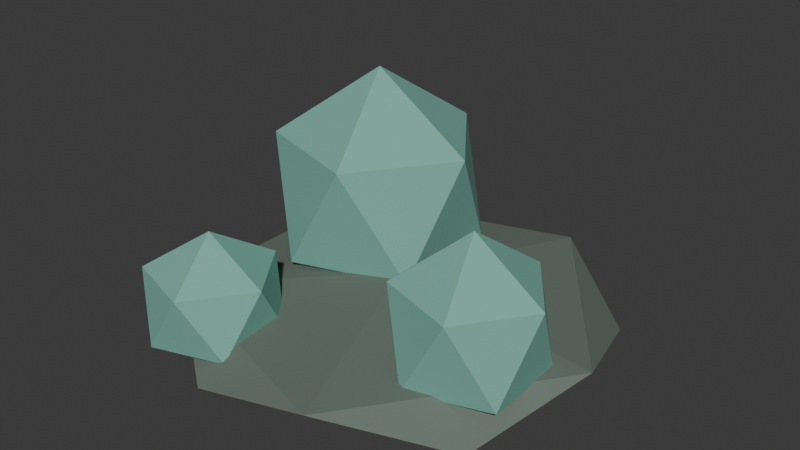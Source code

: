 # Source: ore-copper.blend  (saved by Blender 4.5.87; exported with 4.5.12 LTS)
import bpy
from mathutils import Matrix  # noqa: F401  (used for matrix-valued properties, if any)

bpy.ops.wm.read_factory_settings(use_empty=True)
scene = bpy.context.scene
scene.name = 'Scene'

# ---- collections
col_collection = bpy.data.collections.new('Collection'); scene.collection.children.link(col_collection)

# ---- materials (node trees are filled in below, after node groups)
mat_world_palette = bpy.data.materials.new('world_palette')

# ---- material node trees
mat_world_palette.use_nodes = True; mat_world_palette.node_tree.nodes.clear()
_N = mat_world_palette.node_tree.nodes; _L = mat_world_palette.node_tree.links
n0 = _N.new('ShaderNodeBsdfPrincipled'); n0.name = 'Principled BSDF'; n0.location = (-200, 100)
n0.inputs[1].default_value = 0.05
n0.inputs[2].default_value = 0.84
n1 = _N.new('ShaderNodeOutputMaterial'); n1.name = 'Material Output'; n1.location = (200, 100)
n2 = _N.new('ShaderNodeVertexColor'); n2.name = 'Color Attribute'; n2.location = (0, 0)
n2.layer_name = 'Color'
_L.new(n0.outputs[0], n1.inputs[0])
_L.new(n2.outputs[0], n0.inputs[0])
n1.is_active_output = True

# ---- world
world_world = bpy.data.worlds.new('World'); scene.world = world_world
world_world.use_nodes = True; world_world.node_tree.nodes.clear()
_N = world_world.node_tree.nodes; _L = world_world.node_tree.links
n0 = _N.new('ShaderNodeOutputWorld'); n0.name = 'World Output'; n0.location = (200, 100)
n1 = _N.new('ShaderNodeBackground'); n1.name = 'Background'; n1.location = (-200, 100)
n1.inputs[0].default_value = (0.05088, 0.05088, 0.05088, 1.0)
_L.new(n1.outputs[0], n0.inputs[0])
n0.is_active_output = True
world_world.color = (0.05088, 0.05088, 0.05088)
world_world.sun_shadow_jitter_overblur = 0.0

# ---- meshes
me_icosphere = bpy.data.meshes.new('Icosphere')
me_icosphere.from_pydata([(0.0, 0.0, 0.0), (0.322, -0.2313, 0.03869), (-0.123, -0.3743, 0.03869), (-0.398, 0.0, 0.03869), (-0.123, 0.3743, 0.03869), (0.322, 0.2313, 0.03869), (0.123, -0.3743, 0.1013), (-0.322, -0.2313, 0.1013), (-0.322, 0.2313, 0.1013), (0.123, 0.3743, 0.1013), (0.398, 0.0, 0.1013), (0.0, 0.0, 0.14), (-0.13, 0.1, -7.451e-09), (0.02557, -0.01303, 0.1299), (-0.1894, -0.08289, 0.1299), (-0.3223, 0.1, 0.1299), (-0.1894, 0.2829, 0.1299), (0.02557, 0.213, 0.1299), (-0.07058, -0.08289, 0.3401), (-0.2856, -0.01303, 0.3401), (-0.2856, 0.213, 0.3401), (-0.07058, 0.2829, 0.3401), (0.0623, 0.1, 0.3401), (-0.13, 0.1, 0.47), (0.23, -0.1, 0.0), (0.3385, -0.1789, 0.09397), (0.1885, -0.2276, 0.09397), (0.09584, -0.1, 0.09397), (0.1885, 0.0276, 0.09397), (0.3385, -0.02114, 0.09397), (0.2715, -0.2276, 0.246), (0.1215, -0.1789, 0.246), (0.1215, -0.02114, 0.246), (0.2715, 0.0276, 0.246), (0.3642, -0.1, 0.246), (0.23, -0.1, 0.34), (-0.2, -0.26, 0.0), (-0.1023, -0.331, 0.07186), (-0.2373, -0.3748, 0.07186), (-0.3207, -0.26, 0.07186), (-0.2373, -0.1452, 0.07186), (-0.1023, -0.189, 0.07186), (-0.1627, -0.3748, 0.1881), (-0.2977, -0.331, 0.1881), (-0.2977, -0.189, 0.1881), (-0.1627, -0.1452, 0.1881), (-0.07925, -0.26, 0.1881), (-0.2, -0.26, 0.26)], [], [(0, 1, 2), (1, 0, 5), (0, 2, 3), (0, 3, 4), (0, 4, 5), (1, 5, 10), (2, 1, 6), (3, 2, 7), (4, 3, 8), (5, 4, 9), (1, 10, 6), (2, 6, 7), (3, 7, 8), (4, 8, 9), (5, 9, 10), (6, 10, 11), (7, 6, 11), (8, 7, 11), (9, 8, 11), (10, 9, 11), (12, 13, 14), (13, 12, 17), (12, 14, 15), (12, 15, 16), (12, 16, 17), (13, 17, 22), (14, 13, 18), (15, 14, 19), (16, 15, 20), (17, 16, 21), (13, 22, 18), (14, 18, 19), (15, 19, 20), (16, 20, 21), (17, 21, 22), (18, 22, 23), (19, 18, 23), (20, 19, 23), (21, 20, 23), (22, 21, 23), (24, 25, 26), (25, 24, 29), (24, 26, 27), (24, 27, 28), (24, 28, 29), (25, 29, 34), (26, 25, 30), (27, 26, 31), (28, 27, 32), (29, 28, 33), (25, 34, 30), (26, 30, 31), (27, 31, 32), (28, 32, 33), (29, 33, 34), (30, 34, 35), (31, 30, 35), (32, 31, 35), (33, 32, 35), (34, 33, 35), (36, 37, 38), (37, 36, 41), (36, 38, 39), (36, 39, 40), (36, 40, 41), (37, 41, 46), (38, 37, 42), (39, 38, 43), (40, 39, 44), (41, 40, 45), (37, 46, 42), (38, 42, 43), (39, 43, 44), (40, 44, 45), (41, 45, 46), (42, 46, 47), (43, 42, 47), (44, 43, 47), (45, 44, 47), (46, 45, 47)])
_uv = me_icosphere.uv_layers.new(name='UVMap')
_uv.uv.foreach_set('vector', [0.1818, 0.0, 0.2727, 0.1575, 0.09091, 0.1575, 0.2727, 0.1575, 0.3636, 0.0, 0.4545, 0.1575, 0.9091, 0.0, 1.0, 0.1575, 0.8182, 0.1575, 0.7273, 0.0, 0.8182, 0.1575, 0.6364, 0.1575, 0.5455, 0.0, 0.6364, 0.1575, 0.4545, 0.1575, 0.2727, 0.1575, 0.4545, 0.1575, 0.3636, 0.3149, 0.09091, 0.1575, 0.2727, 0.1575, 0.1818, 0.3149, 0.8182, 0.1575, 1.0, 0.1575, 0.9091, 0.3149, 0.6364, 0.1575, 0.8182, 0.1575, 0.7273, 0.3149, 0.4545, 0.1575, 0.6364, 0.1575, 0.5455, 0.3149, 0.2727, 0.1575, 0.3636, 0.3149, 0.1818, 0.3149, 0.09091, 0.1575, 0.1818, 0.3149, 0.0, 0.3149, 0.8182, 0.1575, 0.9091, 0.3149, 0.7273, 0.3149, 0.6364, 0.1575, 0.7273, 0.3149, 0.5455, 0.3149, 0.4545, 0.1575, 0.5455, 0.3149, 0.3636, 0.3149, 0.1818, 0.3149, 0.3636, 0.3149, 0.2727, 0.4724, 0.0, 0.3149, 0.1818, 0.3149, 0.09091, 0.4724, 0.7273, 0.3149, 0.9091, 0.3149, 0.8182, 0.4724, 0.5455, 0.3149, 0.7273, 0.3149, 0.6364, 0.4724, 0.3636, 0.3149, 0.5455, 0.3149, 0.4545, 0.4724, 0.1818, 0.0, 0.2727, 0.1575, 0.09091, 0.1575, 0.2727, 0.1575, 0.3636, 0.0, 0.4545, 0.1575, 0.9091, 0.0, 1.0, 0.1575, 0.8182, 0.1575, 0.7273, 0.0, 0.8182, 0.1575, 0.6364, 0.1575, 0.5455, 0.0, 0.6364, 0.1575, 0.4545, 0.1575, 0.2727, 0.1575, 0.4545, 0.1575, 0.3636, 0.3149, 0.09091, 0.1575, 0.2727, 0.1575, 0.1818, 0.3149, 0.8182, 0.1575, 1.0, 0.1575, 0.9091, 0.3149, 0.6364, 0.1575, 0.8182, 0.1575, 0.7273, 0.3149, 0.4545, 0.1575, 0.6364, 0.1575, 0.5455, 0.3149, 0.2727, 0.1575, 0.3636, 0.3149, 0.1818, 0.3149, 0.09091, 0.1575, 0.1818, 0.3149, 0.0, 0.3149, 0.8182, 0.1575, 0.9091, 0.3149, 0.7273, 0.3149, 0.6364, 0.1575, 0.7273, 0.3149, 0.5455, 0.3149, 0.4545, 0.1575, 0.5455, 0.3149, 0.3636, 0.3149, 0.1818, 0.3149, 0.3636, 0.3149, 0.2727, 0.4724, 0.0, 0.3149, 0.1818, 0.3149, 0.09091, 0.4724, 0.7273, 0.3149, 0.9091, 0.3149, 0.8182, 0.4724, 0.5455, 0.3149, 0.7273, 0.3149, 0.6364, 0.4724, 0.3636, 0.3149, 0.5455, 0.3149, 0.4545, 0.4724, 0.1818, 0.0, 0.2727, 0.1575, 0.09091, 0.1575, 0.2727, 0.1575, 0.3636, 0.0, 0.4545, 0.1575, 0.9091, 0.0, 1.0, 0.1575, 0.8182, 0.1575, 0.7273, 0.0, 0.8182, 0.1575, 0.6364, 0.1575, 0.5455, 0.0, 0.6364, 0.1575, 0.4545, 0.1575, 0.2727, 0.1575, 0.4545, 0.1575, 0.3636, 0.3149, 0.09091, 0.1575, 0.2727, 0.1575, 0.1818, 0.3149, 0.8182, 0.1575, 1.0, 0.1575, 0.9091, 0.3149, 0.6364, 0.1575, 0.8182, 0.1575, 0.7273, 0.3149, 0.4545, 0.1575, 0.6364, 0.1575, 0.5455, 0.3149, 0.2727, 0.1575, 0.3636, 0.3149, 0.1818, 0.3149, 0.09091, 0.1575, 0.1818, 0.3149, 0.0, 0.3149, 0.8182, 0.1575, 0.9091, 0.3149, 0.7273, 0.3149, 0.6364, 0.1575, 0.7273, 0.3149, 0.5455, 0.3149, 0.4545, 0.1575, 0.5455, 0.3149, 0.3636, 0.3149, 0.1818, 0.3149, 0.3636, 0.3149, 0.2727, 0.4724, 0.0, 0.3149, 0.1818, 0.3149, 0.09091, 0.4724, 0.7273, 0.3149, 0.9091, 0.3149, 0.8182, 0.4724, 0.5455, 0.3149, 0.7273, 0.3149, 0.6364, 0.4724, 0.3636, 0.3149, 0.5455, 0.3149, 0.4545, 0.4724, 0.1818, 0.0, 0.2727, 0.1575, 0.09091, 0.1575, 0.2727, 0.1575, 0.3636, 0.0, 0.4545, 0.1575, 0.9091, 0.0, 1.0, 0.1575, 0.8182, 0.1575, 0.7273, 0.0, 0.8182, 0.1575, 0.6364, 0.1575, 0.5455, 0.0, 0.6364, 0.1575, 0.4545, 0.1575, 0.2727, 0.1575, 0.4545, 0.1575, 0.3636, 0.3149, 0.09091, 0.1575, 0.2727, 0.1575, 0.1818, 0.3149, 0.8182, 0.1575, 1.0, 0.1575, 0.9091, 0.3149, 0.6364, 0.1575, 0.8182, 0.1575, 0.7273, 0.3149, 0.4545, 0.1575, 0.6364, 0.1575, 0.5455, 0.3149, 0.2727, 0.1575, 0.3636, 0.3149, 0.1818, 0.3149, 0.09091, 0.1575, 0.1818, 0.3149, 0.0, 0.3149, 0.8182, 0.1575, 0.9091, 0.3149, 0.7273, 0.3149, 0.6364, 0.1575, 0.7273, 0.3149, 0.5455, 0.3149, 0.4545, 0.1575, 0.5455, 0.3149, 0.3636, 0.3149, 0.1818, 0.3149, 0.3636, 0.3149, 0.2727, 0.4724, 0.0, 0.3149, 0.1818, 0.3149, 0.09091, 0.4724, 0.7273, 0.3149, 0.9091, 0.3149, 0.8182, 0.4724, 0.5455, 0.3149, 0.7273, 0.3149, 0.6364, 0.4724, 0.3636, 0.3149, 0.5455, 0.3149, 0.4545, 0.4724])
_ca = me_icosphere.color_attributes.new('Color', 'FLOAT_COLOR', 'CORNER')
_ca.data.foreach_set('color', [0.1384, 0.1746, 0.147, 1.0, 0.1384, 0.1746, 0.147, 1.0, 0.1384, 0.1746, 0.147, 1.0, 0.1384, 0.1746, 0.147, 1.0, 0.1384, 0.1746, 0.147, 1.0, 0.1384, 0.1746, 0.147, 1.0, 0.1384, 0.1746, 0.147, 1.0, 0.1384, 0.1746, 0.147, 1.0, 0.1384, 0.1746, 0.147, 1.0, 0.1384, 0.1746, 0.147, 1.0, 0.1384, 0.1746, 0.147, 1.0, 0.1384, 0.1746, 0.147, 1.0, 0.1384, 0.1746, 0.147, 1.0, 0.1384, 0.1746, 0.147, 1.0, 0.1384, 0.1746, 0.147, 1.0, 0.1384, 0.1746, 0.147, 1.0, 0.1384, 0.1746, 0.147, 1.0, 0.1384, 0.1746, 0.147, 1.0, 0.1384, 0.1746, 0.147, 1.0, 0.1384, 0.1746, 0.147, 1.0, 0.1384, 0.1746, 0.147, 1.0, 0.1384, 0.1746, 0.147, 1.0, 0.1384, 0.1746, 0.147, 1.0, 0.1384, 0.1746, 0.147, 1.0, 0.1384, 0.1746, 0.147, 1.0, 0.1384, 0.1746, 0.147, 1.0, 0.1384, 0.1746, 0.147, 1.0, 0.1384, 0.1746, 0.147, 1.0, 0.1384, 0.1746, 0.147, 1.0, 0.1384, 0.1746, 0.147, 1.0, 0.1384, 0.1746, 0.147, 1.0, 0.1384, 0.1746, 0.147, 1.0, 0.1384, 0.1746, 0.147, 1.0, 0.1384, 0.1746, 0.147, 1.0, 0.1384, 0.1746, 0.147, 1.0, 0.1384, 0.1746, 0.147, 1.0, 0.1384, 0.1746, 0.147, 1.0, 0.1384, 0.1746, 0.147, 1.0, 0.1384, 0.1746, 0.147, 1.0, 0.1384, 0.1746, 0.147, 1.0, 0.1384, 0.1746, 0.147, 1.0, 0.1384, 0.1746, 0.147, 1.0, 0.1384, 0.1746, 0.147, 1.0, 0.1384, 0.1746, 0.147, 1.0, 0.1384, 0.1746, 0.147, 1.0, 0.1384, 0.1746, 0.147, 1.0, 0.1384, 0.1746, 0.147, 1.0, 0.1384, 0.1746, 0.147, 1.0, 0.1384, 0.1746, 0.147, 1.0, 0.1384, 0.1746, 0.147, 1.0, 0.1384, 0.1746, 0.147, 1.0, 0.1384, 0.1746, 0.147, 1.0, 0.1384, 0.1746, 0.147, 1.0, 0.1384, 0.1746, 0.147, 1.0, 0.1384, 0.1746, 0.147, 1.0, 0.1384, 0.1746, 0.147, 1.0, 0.1384, 0.1746, 0.147, 1.0, 0.1384, 0.1746, 0.147, 1.0, 0.1384, 0.1746, 0.147, 1.0, 0.1384, 0.1746, 0.147, 1.0, 0.1946, 0.4508, 0.3763, 1.0, 0.1946, 0.4508, 0.3763, 1.0, 0.1946, 0.4508, 0.3763, 1.0, 0.1946, 0.4508, 0.3763, 1.0, 0.1946, 0.4508, 0.3763, 1.0, 0.1946, 0.4508, 0.3763, 1.0, 0.1946, 0.4508, 0.3763, 1.0, 0.1946, 0.4508, 0.3763, 1.0, 0.1946, 0.4508, 0.3763, 1.0, 0.1946, 0.4508, 0.3763, 1.0, 0.1946, 0.4508, 0.3763, 1.0, 0.1946, 0.4508, 0.3763, 1.0, 0.1946, 0.4508, 0.3763, 1.0, 0.1946, 0.4508, 0.3763, 1.0, 0.1946, 0.4508, 0.3763, 1.0, 0.1946, 0.4508, 0.3763, 1.0, 0.1946, 0.4508, 0.3763, 1.0, 0.1946, 0.4508, 0.3763, 1.0, 0.1946, 0.4508, 0.3763, 1.0, 0.1946, 0.4508, 0.3763, 1.0, 0.1946, 0.4508, 0.3763, 1.0, 0.1946, 0.4508, 0.3763, 1.0, 0.1946, 0.4508, 0.3763, 1.0, 0.1946, 0.4508, 0.3763, 1.0, 0.1946, 0.4508, 0.3763, 1.0, 0.1946, 0.4508, 0.3763, 1.0, 0.1946, 0.4508, 0.3763, 1.0, 0.1946, 0.4508, 0.3763, 1.0, 0.1946, 0.4508, 0.3763, 1.0, 0.1946, 0.4508, 0.3763, 1.0, 0.1946, 0.4508, 0.3763, 1.0, 0.1946, 0.4508, 0.3763, 1.0, 0.1946, 0.4508, 0.3763, 1.0, 0.1946, 0.4508, 0.3763, 1.0, 0.1946, 0.4508, 0.3763, 1.0, 0.1946, 0.4508, 0.3763, 1.0, 0.1946, 0.4508, 0.3763, 1.0, 0.1946, 0.4508, 0.3763, 1.0, 0.1946, 0.4508, 0.3763, 1.0, 0.1946, 0.4508, 0.3763, 1.0, 0.1946, 0.4508, 0.3763, 1.0, 0.1946, 0.4508, 0.3763, 1.0, 0.1946, 0.4508, 0.3763, 1.0, 0.1946, 0.4508, 0.3763, 1.0, 0.1946, 0.4508, 0.3763, 1.0, 0.1946, 0.4508, 0.3763, 1.0, 0.1946, 0.4508, 0.3763, 1.0, 0.1946, 0.4508, 0.3763, 1.0, 0.1946, 0.4508, 0.3763, 1.0, 0.1946, 0.4508, 0.3763, 1.0, 0.1946, 0.4508, 0.3763, 1.0, 0.1946, 0.4508, 0.3763, 1.0, 0.1946, 0.4508, 0.3763, 1.0, 0.1946, 0.4508, 0.3763, 1.0, 0.1946, 0.4508, 0.3763, 1.0, 0.1946, 0.4508, 0.3763, 1.0, 0.1946, 0.4508, 0.3763, 1.0, 0.1946, 0.4508, 0.3763, 1.0, 0.1946, 0.4508, 0.3763, 1.0, 0.1946, 0.4508, 0.3763, 1.0, 0.1946, 0.4508, 0.3763, 1.0, 0.1946, 0.4508, 0.3763, 1.0, 0.1946, 0.4508, 0.3763, 1.0, 0.1946, 0.4508, 0.3763, 1.0, 0.1946, 0.4508, 0.3763, 1.0, 0.1946, 0.4508, 0.3763, 1.0, 0.1946, 0.4508, 0.3763, 1.0, 0.1946, 0.4508, 0.3763, 1.0, 0.1946, 0.4508, 0.3763, 1.0, 0.1946, 0.4508, 0.3763, 1.0, 0.1946, 0.4508, 0.3763, 1.0, 0.1946, 0.4508, 0.3763, 1.0, 0.1946, 0.4508, 0.3763, 1.0, 0.1946, 0.4508, 0.3763, 1.0, 0.1946, 0.4508, 0.3763, 1.0, 0.1946, 0.4508, 0.3763, 1.0, 0.1946, 0.4508, 0.3763, 1.0, 0.1946, 0.4508, 0.3763, 1.0, 0.1946, 0.4508, 0.3763, 1.0, 0.1946, 0.4508, 0.3763, 1.0, 0.1946, 0.4508, 0.3763, 1.0, 0.1946, 0.4508, 0.3763, 1.0, 0.1946, 0.4508, 0.3763, 1.0, 0.1946, 0.4508, 0.3763, 1.0, 0.1946, 0.4508, 0.3763, 1.0, 0.1946, 0.4508, 0.3763, 1.0, 0.1946, 0.4508, 0.3763, 1.0, 0.1946, 0.4508, 0.3763, 1.0, 0.1946, 0.4508, 0.3763, 1.0, 0.1946, 0.4508, 0.3763, 1.0, 0.1946, 0.4508, 0.3763, 1.0, 0.1946, 0.4508, 0.3763, 1.0, 0.1946, 0.4508, 0.3763, 1.0, 0.1946, 0.4508, 0.3763, 1.0, 0.1946, 0.4508, 0.3763, 1.0, 0.1946, 0.4508, 0.3763, 1.0, 0.1946, 0.4508, 0.3763, 1.0, 0.1946, 0.4508, 0.3763, 1.0, 0.1946, 0.4508, 0.3763, 1.0, 0.1946, 0.4508, 0.3763, 1.0, 0.1946, 0.4508, 0.3763, 1.0, 0.1946, 0.4508, 0.3763, 1.0, 0.1946, 0.4508, 0.3763, 1.0, 0.1946, 0.4508, 0.3763, 1.0, 0.1946, 0.4508, 0.3763, 1.0, 0.1946, 0.4508, 0.3763, 1.0, 0.1946, 0.4508, 0.3763, 1.0, 0.1946, 0.4508, 0.3763, 1.0, 0.1946, 0.4508, 0.3763, 1.0, 0.1946, 0.4508, 0.3763, 1.0, 0.1946, 0.4508, 0.3763, 1.0, 0.1946, 0.4508, 0.3763, 1.0, 0.1946, 0.4508, 0.3763, 1.0, 0.1946, 0.4508, 0.3763, 1.0, 0.1946, 0.4508, 0.3763, 1.0, 0.1946, 0.4508, 0.3763, 1.0, 0.1946, 0.4508, 0.3763, 1.0, 0.1946, 0.4508, 0.3763, 1.0, 0.1946, 0.4508, 0.3763, 1.0, 0.1946, 0.4508, 0.3763, 1.0, 0.1946, 0.4508, 0.3763, 1.0, 0.1946, 0.4508, 0.3763, 1.0, 0.1946, 0.4508, 0.3763, 1.0, 0.1946, 0.4508, 0.3763, 1.0, 0.1946, 0.4508, 0.3763, 1.0, 0.1946, 0.4508, 0.3763, 1.0, 0.1946, 0.4508, 0.3763, 1.0, 0.1946, 0.4508, 0.3763, 1.0, 0.1946, 0.4508, 0.3763, 1.0, 0.1946, 0.4508, 0.3763, 1.0, 0.1946, 0.4508, 0.3763, 1.0, 0.1946, 0.4508, 0.3763, 1.0, 0.1946, 0.4508, 0.3763, 1.0, 0.1946, 0.4508, 0.3763, 1.0, 0.1946, 0.4508, 0.3763, 1.0, 0.1946, 0.4508, 0.3763, 1.0, 0.1946, 0.4508, 0.3763, 1.0, 0.1946, 0.4508, 0.3763, 1.0, 0.1946, 0.4508, 0.3763, 1.0, 0.1946, 0.4508, 0.3763, 1.0, 0.1946, 0.4508, 0.3763, 1.0, 0.1946, 0.4508, 0.3763, 1.0, 0.1946, 0.4508, 0.3763, 1.0, 0.1946, 0.4508, 0.3763, 1.0, 0.1946, 0.4508, 0.3763, 1.0, 0.1946, 0.4508, 0.3763, 1.0, 0.1946, 0.4508, 0.3763, 1.0, 0.1946, 0.4508, 0.3763, 1.0, 0.1946, 0.4508, 0.3763, 1.0, 0.1946, 0.4508, 0.3763, 1.0, 0.1946, 0.4508, 0.3763, 1.0, 0.1946, 0.4508, 0.3763, 1.0, 0.1946, 0.4508, 0.3763, 1.0, 0.1946, 0.4508, 0.3763, 1.0, 0.1946, 0.4508, 0.3763, 1.0, 0.1946, 0.4508, 0.3763, 1.0, 0.1946, 0.4508, 0.3763, 1.0, 0.1946, 0.4508, 0.3763, 1.0, 0.1946, 0.4508, 0.3763, 1.0, 0.1946, 0.4508, 0.3763, 1.0, 0.1946, 0.4508, 0.3763, 1.0, 0.1946, 0.4508, 0.3763, 1.0, 0.1946, 0.4508, 0.3763, 1.0, 0.1946, 0.4508, 0.3763, 1.0, 0.1946, 0.4508, 0.3763, 1.0, 0.1946, 0.4508, 0.3763, 1.0, 0.1946, 0.4508, 0.3763, 1.0, 0.1946, 0.4508, 0.3763, 1.0, 0.1946, 0.4508, 0.3763, 1.0, 0.1946, 0.4508, 0.3763, 1.0, 0.1946, 0.4508, 0.3763, 1.0, 0.1946, 0.4508, 0.3763, 1.0, 0.1946, 0.4508, 0.3763, 1.0, 0.1946, 0.4508, 0.3763, 1.0, 0.1946, 0.4508, 0.3763, 1.0, 0.1946, 0.4508, 0.3763, 1.0, 0.1946, 0.4508, 0.3763, 1.0, 0.1946, 0.4508, 0.3763, 1.0, 0.1946, 0.4508, 0.3763, 1.0, 0.1946, 0.4508, 0.3763, 1.0])
me_icosphere.materials.append(mat_world_palette)
me_icosphere.update()

# ---- objects
ob_body = bpy.data.objects.new('body', me_icosphere)
ob_root = bpy.data.objects.new('root', None)

# ---- transforms, parenting, visibility, modifiers, constraints
ob_body.parent = ob_root
ob_body.location = (0.0, 0.0, 0.0)
ob_root.location = (0.0, 0.0, 0.0)

# ---- collection membership
col_collection.objects.link(ob_body)
col_collection.objects.link(ob_root)

# ---- scene / render settings (as saved in the file)
scene.frame_start = 1; scene.frame_end = 250; scene.frame_set(1)
scene.render.engine = 'BLENDER_EEVEE_NEXT'
bpy.context.view_layer.update()

# ---- added for rendering (the .blend has no active camera and no usable light): camera, sun
cam_auto = bpy.data.cameras.new('AutoCamera')
cam_auto.lens = 50.0
cam_auto.sensor_width = 36.0
cam_auto.clip_end = 1000.0
ob_auto_camera = bpy.data.objects.new('AutoCamera', cam_auto)
scene.collection.objects.link(ob_auto_camera)
ob_auto_camera.location = (1.10088, -1.32134, 1.11571)
ob_auto_camera.rotation_euler = (1.09748, -7.21219e-08, 0.694738)
scene.camera = ob_auto_camera
light_auto_sun = bpy.data.lights.new('AutoSun', 'SUN')
light_auto_sun.energy = 3.0
light_auto_sun.angle = 0.0523599
ob_auto_sun = bpy.data.objects.new('AutoSun', light_auto_sun)
scene.collection.objects.link(ob_auto_sun)
ob_auto_sun.rotation_euler = (0.872665, 0.174533, 0.523599)
bpy.context.view_layer.update()
